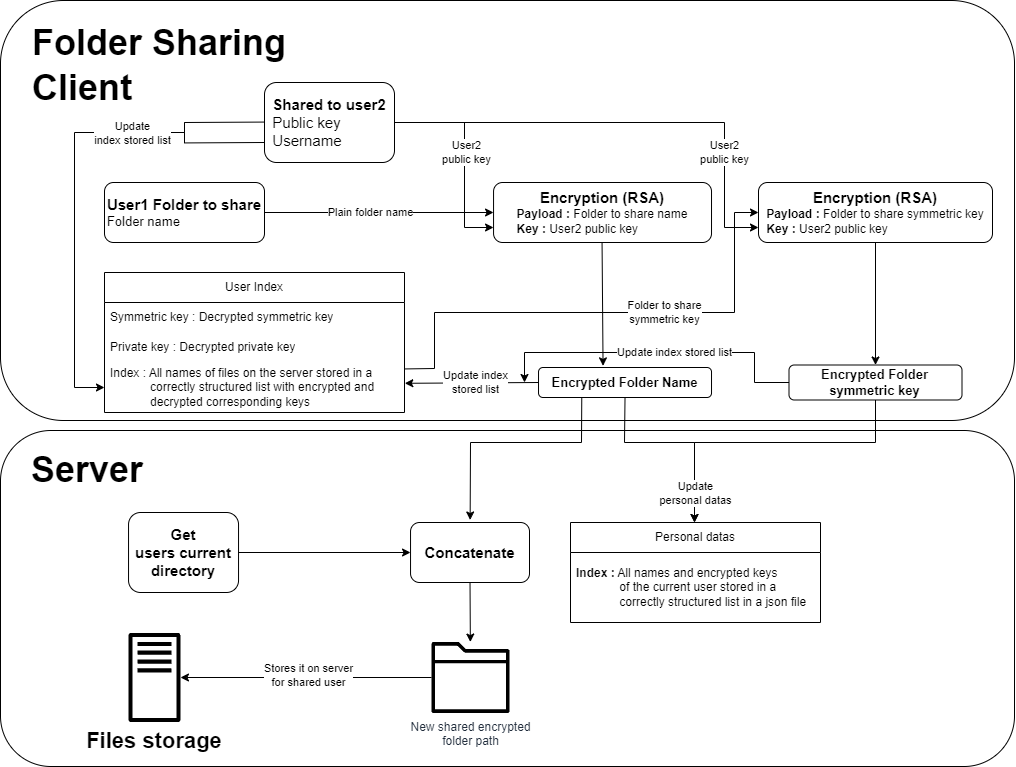

The diagram above was exported from draw.io. Its source (the exported page's mxGraphModel, read from the mxfile embedded in the PNG):
<mxGraphModel dx="2038" dy="659" grid="1" gridSize="10" guides="1" tooltips="1" connect="1" arrows="1" fold="1" page="1" pageScale="1" pageWidth="827" pageHeight="1169" math="0" shadow="0">
  <root>
    <mxCell id="0" />
    <mxCell id="1" parent="0" />
    <mxCell id="k-JV3Tsamtse6VQ4oIGi-1" value="" style="rounded=1;whiteSpace=wrap;html=1;" vertex="1" parent="1">
      <mxGeometry x="-24" y="78" width="1014" height="420" as="geometry" />
    </mxCell>
    <mxCell id="k-JV3Tsamtse6VQ4oIGi-2" value="" style="rounded=1;whiteSpace=wrap;html=1;" vertex="1" parent="1">
      <mxGeometry x="-24" y="508" width="1014" height="336" as="geometry" />
    </mxCell>
    <mxCell id="k-JV3Tsamtse6VQ4oIGi-3" value="&lt;b style=&quot;text-align: left; background-color: initial; font-size: 15px;&quot;&gt;User1 Folder to share&lt;/b&gt;&lt;br&gt;&lt;font style=&quot;&quot;&gt;&lt;div style=&quot;font-size: 13px; text-align: left;&quot;&gt;Folder name&lt;/div&gt;&lt;/font&gt;" style="rounded=1;whiteSpace=wrap;html=1;" vertex="1" parent="1">
      <mxGeometry x="80" y="260" width="160" height="60" as="geometry" />
    </mxCell>
    <mxCell id="k-JV3Tsamtse6VQ4oIGi-4" value="&lt;font style=&quot;font-size: 36px;&quot;&gt;Folder Sharing&lt;br&gt;&lt;/font&gt;" style="text;html=1;strokeColor=none;fillColor=none;align=center;verticalAlign=middle;whiteSpace=wrap;rounded=0;fontSize=20;fontStyle=1" vertex="1" parent="1">
      <mxGeometry y="80" width="270" height="80" as="geometry" />
    </mxCell>
    <mxCell id="k-JV3Tsamtse6VQ4oIGi-5" value="&lt;font style=&quot;font-size: 36px;&quot;&gt;Client&lt;/font&gt;" style="text;html=1;strokeColor=none;fillColor=none;align=center;verticalAlign=middle;whiteSpace=wrap;rounded=0;fontSize=20;fontStyle=1" vertex="1" parent="1">
      <mxGeometry x="8" y="150" width="100" height="30" as="geometry" />
    </mxCell>
    <mxCell id="k-JV3Tsamtse6VQ4oIGi-6" value="&lt;font style=&quot;font-size: 36px;&quot;&gt;Server&lt;/font&gt;" style="text;html=1;strokeColor=none;fillColor=none;align=center;verticalAlign=middle;whiteSpace=wrap;rounded=0;fontSize=20;fontStyle=1" vertex="1" parent="1">
      <mxGeometry x="8" y="530" width="110" height="34" as="geometry" />
    </mxCell>
    <mxCell id="k-JV3Tsamtse6VQ4oIGi-7" value="User Index" style="swimlane;fontStyle=0;childLayout=stackLayout;horizontal=1;startSize=30;horizontalStack=0;resizeParent=1;resizeParentMax=0;resizeLast=0;collapsible=1;marginBottom=0;whiteSpace=wrap;html=1;" vertex="1" parent="1">
      <mxGeometry x="80" y="350" width="300" height="140" as="geometry">
        <mxRectangle x="1220" y="665" width="100" height="30" as="alternateBounds" />
      </mxGeometry>
    </mxCell>
    <mxCell id="k-JV3Tsamtse6VQ4oIGi-8" value="Symmetric key : Decrypted symmetric key" style="text;strokeColor=none;fillColor=none;align=left;verticalAlign=middle;spacingLeft=4;spacingRight=4;overflow=hidden;points=[[0,0.5],[1,0.5]];portConstraint=eastwest;rotatable=0;whiteSpace=wrap;html=1;" vertex="1" parent="k-JV3Tsamtse6VQ4oIGi-7">
      <mxGeometry y="30" width="300" height="30" as="geometry" />
    </mxCell>
    <mxCell id="k-JV3Tsamtse6VQ4oIGi-9" value="Private key : Decrypted private key" style="text;strokeColor=none;fillColor=none;align=left;verticalAlign=middle;spacingLeft=4;spacingRight=4;overflow=hidden;points=[[0,0.5],[1,0.5]];portConstraint=eastwest;rotatable=0;whiteSpace=wrap;html=1;" vertex="1" parent="k-JV3Tsamtse6VQ4oIGi-7">
      <mxGeometry y="60" width="300" height="30" as="geometry" />
    </mxCell>
    <mxCell id="k-JV3Tsamtse6VQ4oIGi-10" value="Index : All names of files on the server stored in a &lt;span style=&quot;white-space: pre;&quot;&gt;&#09;&lt;/span&gt;&amp;nbsp; &amp;nbsp; correctly&amp;nbsp;structured list with encrypted and &lt;span style=&quot;white-space: pre;&quot;&gt;&#09;&lt;/span&gt;&amp;nbsp; &amp;nbsp; decrypted corresponding keys" style="text;strokeColor=none;fillColor=none;align=left;verticalAlign=middle;spacingLeft=4;spacingRight=4;overflow=hidden;points=[[0,0.5],[1,0.5]];portConstraint=eastwest;rotatable=0;whiteSpace=wrap;html=1;" vertex="1" parent="k-JV3Tsamtse6VQ4oIGi-7">
      <mxGeometry y="90" width="300" height="50" as="geometry" />
    </mxCell>
    <mxCell id="k-JV3Tsamtse6VQ4oIGi-11" value="" style="sketch=0;outlineConnect=0;fontColor=#232F3E;gradientColor=none;fillColor=#000000;strokeColor=none;dashed=0;verticalLabelPosition=bottom;verticalAlign=top;align=center;html=1;fontSize=12;fontStyle=0;aspect=fixed;pointerEvents=1;shape=mxgraph.aws4.traditional_server;" vertex="1" parent="1">
      <mxGeometry x="104.03999999999996" y="710" width="51.92" height="90" as="geometry" />
    </mxCell>
    <mxCell id="k-JV3Tsamtse6VQ4oIGi-12" value="Files storage" style="text;html=1;strokeColor=none;fillColor=none;align=center;verticalAlign=middle;whiteSpace=wrap;rounded=0;fontSize=22;fontStyle=1" vertex="1" parent="1">
      <mxGeometry x="60" y="800" width="140" height="38" as="geometry" />
    </mxCell>
    <mxCell id="k-JV3Tsamtse6VQ4oIGi-13" value="&lt;div style=&quot;&quot;&gt;&lt;b style=&quot;font-size: 15px; background-color: initial;&quot;&gt;Encryption (RSA)&lt;/b&gt;&lt;/div&gt;&lt;font style=&quot;font-size: 12px;&quot;&gt;&lt;div style=&quot;text-align: left;&quot;&gt;&lt;b style=&quot;background-color: initial;&quot;&gt;Payload : &lt;/b&gt;&lt;span style=&quot;background-color: initial;&quot;&gt;F&lt;/span&gt;&lt;span style=&quot;background-color: initial;&quot;&gt;older to share name&lt;/span&gt;&lt;br&gt;&lt;/div&gt;&lt;div style=&quot;text-align: left;&quot;&gt;&lt;b style=&quot;font-weight: bold; background-color: initial;&quot;&gt;Key : &lt;/b&gt;&lt;span style=&quot;background-color: initial;&quot;&gt;User2 public key&lt;/span&gt;&lt;/div&gt;&lt;/font&gt;" style="rounded=1;whiteSpace=wrap;html=1;align=center;" vertex="1" parent="1">
      <mxGeometry x="469.05" y="260" width="217.97" height="60" as="geometry" />
    </mxCell>
    <mxCell id="k-JV3Tsamtse6VQ4oIGi-14" value="" style="endArrow=classic;html=1;rounded=0;exitX=1;exitY=0.5;exitDx=0;exitDy=0;entryX=0;entryY=0.5;entryDx=0;entryDy=0;" edge="1" parent="1" source="k-JV3Tsamtse6VQ4oIGi-3" target="k-JV3Tsamtse6VQ4oIGi-13">
      <mxGeometry width="50" height="50" relative="1" as="geometry">
        <mxPoint x="390" y="390" as="sourcePoint" />
        <mxPoint x="400" y="290" as="targetPoint" />
      </mxGeometry>
    </mxCell>
    <mxCell id="k-JV3Tsamtse6VQ4oIGi-15" value="Plain folder name" style="edgeLabel;html=1;align=center;verticalAlign=middle;resizable=0;points=[];" connectable="0" vertex="1" parent="k-JV3Tsamtse6VQ4oIGi-14">
      <mxGeometry x="-0.3626" y="-2" relative="1" as="geometry">
        <mxPoint x="33" y="-2" as="offset" />
      </mxGeometry>
    </mxCell>
    <mxCell id="k-JV3Tsamtse6VQ4oIGi-21" value="Encrypted Folder Name" style="rounded=1;whiteSpace=wrap;html=1;fontSize=13;fontStyle=1" vertex="1" parent="1">
      <mxGeometry x="514.02" y="445" width="173" height="30" as="geometry" />
    </mxCell>
    <mxCell id="k-JV3Tsamtse6VQ4oIGi-22" value="" style="endArrow=classic;html=1;rounded=0;entryX=0.501;entryY=-0.042;entryDx=0;entryDy=0;entryPerimeter=0;exitX=0.25;exitY=1;exitDx=0;exitDy=0;" edge="1" parent="1" source="k-JV3Tsamtse6VQ4oIGi-21" target="k-JV3Tsamtse6VQ4oIGi-25">
      <mxGeometry width="50" height="50" relative="1" as="geometry">
        <mxPoint x="600" y="480" as="sourcePoint" />
        <mxPoint x="601" y="650" as="targetPoint" />
        <Array as="points">
          <mxPoint x="557" y="520" />
          <mxPoint x="446" y="520" />
        </Array>
      </mxGeometry>
    </mxCell>
    <mxCell id="k-JV3Tsamtse6VQ4oIGi-23" value="&lt;div style=&quot;&quot;&gt;&lt;span style=&quot;background-color: initial; font-size: 15px;&quot;&gt;&lt;b&gt;Get users&amp;nbsp;&lt;/b&gt;&lt;/span&gt;&lt;b style=&quot;background-color: initial; font-size: 15px;&quot;&gt;current directory&lt;/b&gt;&lt;/div&gt;" style="rounded=1;whiteSpace=wrap;html=1;align=center;" vertex="1" parent="1">
      <mxGeometry x="104.03999999999999" y="590" width="110" height="80" as="geometry" />
    </mxCell>
    <mxCell id="k-JV3Tsamtse6VQ4oIGi-24" value="" style="endArrow=classic;html=1;rounded=0;exitX=1;exitY=0.5;exitDx=0;exitDy=0;entryX=0;entryY=0.5;entryDx=0;entryDy=0;" edge="1" parent="1" source="k-JV3Tsamtse6VQ4oIGi-23" target="k-JV3Tsamtse6VQ4oIGi-25">
      <mxGeometry width="50" height="50" relative="1" as="geometry">
        <mxPoint x="395" y="790" as="sourcePoint" />
        <mxPoint x="395" y="630" as="targetPoint" />
      </mxGeometry>
    </mxCell>
    <mxCell id="k-JV3Tsamtse6VQ4oIGi-25" value="&lt;font style=&quot;font-size: 15px;&quot;&gt;&lt;b&gt;Concatenate&lt;/b&gt;&lt;/font&gt;" style="rounded=1;whiteSpace=wrap;html=1;" vertex="1" parent="1">
      <mxGeometry x="386.03999999999996" y="600" width="118.96" height="60" as="geometry" />
    </mxCell>
    <mxCell id="k-JV3Tsamtse6VQ4oIGi-26" value="New shared encrypted &lt;br&gt;folder path" style="sketch=0;outlineConnect=0;fontColor=#232F3E;gradientColor=none;fillColor=#000000;strokeColor=none;dashed=0;verticalLabelPosition=bottom;verticalAlign=top;align=center;html=1;fontSize=12;fontStyle=0;aspect=fixed;pointerEvents=1;shape=mxgraph.aws4.folder;" vertex="1" parent="1">
      <mxGeometry x="407.03" y="719.5" width="78" height="71" as="geometry" />
    </mxCell>
    <mxCell id="k-JV3Tsamtse6VQ4oIGi-27" value="" style="endArrow=classic;html=1;rounded=0;exitX=0.5;exitY=1;exitDx=0;exitDy=0;" edge="1" parent="1" source="k-JV3Tsamtse6VQ4oIGi-25" target="k-JV3Tsamtse6VQ4oIGi-26">
      <mxGeometry width="50" height="50" relative="1" as="geometry">
        <mxPoint x="315" y="800" as="sourcePoint" />
        <mxPoint x="365" y="750" as="targetPoint" />
      </mxGeometry>
    </mxCell>
    <mxCell id="k-JV3Tsamtse6VQ4oIGi-28" value="" style="endArrow=classic;html=1;rounded=0;" edge="1" parent="1" source="k-JV3Tsamtse6VQ4oIGi-26" target="k-JV3Tsamtse6VQ4oIGi-11">
      <mxGeometry width="50" height="50" relative="1" as="geometry">
        <mxPoint x="395" y="800" as="sourcePoint" />
        <mxPoint x="235" y="690" as="targetPoint" />
      </mxGeometry>
    </mxCell>
    <mxCell id="k-JV3Tsamtse6VQ4oIGi-29" value="Stores it on server&lt;br&gt;for shared user" style="edgeLabel;html=1;align=center;verticalAlign=middle;resizable=0;points=[];" connectable="0" vertex="1" parent="k-JV3Tsamtse6VQ4oIGi-28">
      <mxGeometry x="0.2589" y="5" relative="1" as="geometry">
        <mxPoint x="35" y="-7" as="offset" />
      </mxGeometry>
    </mxCell>
    <mxCell id="k-JV3Tsamtse6VQ4oIGi-32" value="" style="endArrow=classic;html=1;rounded=0;exitX=0;exitY=0.5;exitDx=0;exitDy=0;entryX=1.001;entryY=0.416;entryDx=0;entryDy=0;entryPerimeter=0;" edge="1" parent="1" source="k-JV3Tsamtse6VQ4oIGi-21" target="k-JV3Tsamtse6VQ4oIGi-10">
      <mxGeometry width="50" height="50" relative="1" as="geometry">
        <mxPoint x="460.0200000000002" y="460" as="sourcePoint" />
        <mxPoint x="326" y="460" as="targetPoint" />
      </mxGeometry>
    </mxCell>
    <mxCell id="k-JV3Tsamtse6VQ4oIGi-33" value="Update index&lt;br&gt;stored list" style="edgeLabel;html=1;align=center;verticalAlign=middle;resizable=0;points=[];" connectable="0" vertex="1" parent="k-JV3Tsamtse6VQ4oIGi-32">
      <mxGeometry x="0.1345" y="-1" relative="1" as="geometry">
        <mxPoint x="12" as="offset" />
      </mxGeometry>
    </mxCell>
    <mxCell id="k-JV3Tsamtse6VQ4oIGi-34" value="&lt;div style=&quot;&quot;&gt;&lt;b style=&quot;font-size: 15px; background-color: initial;&quot;&gt;Encryption (RSA)&lt;/b&gt;&lt;/div&gt;&lt;font style=&quot;font-size: 12px;&quot;&gt;&lt;div style=&quot;text-align: left;&quot;&gt;&lt;b style=&quot;background-color: initial;&quot;&gt;Payload : &lt;/b&gt;&lt;span style=&quot;background-color: initial;&quot;&gt;Folder to share symmetric key&lt;/span&gt;&lt;br&gt;&lt;/div&gt;&lt;div style=&quot;text-align: left;&quot;&gt;&lt;b style=&quot;font-weight: bold; background-color: initial;&quot;&gt;Key : &lt;/b&gt;&lt;span style=&quot;background-color: initial;&quot;&gt;User2 public key&lt;/span&gt;&lt;/div&gt;&lt;/font&gt;" style="rounded=1;whiteSpace=wrap;html=1;align=center;" vertex="1" parent="1">
      <mxGeometry x="734" y="260" width="234" height="60" as="geometry" />
    </mxCell>
    <mxCell id="k-JV3Tsamtse6VQ4oIGi-46" value="" style="endArrow=classic;html=1;rounded=0;exitX=0.5;exitY=1;exitDx=0;exitDy=0;entryX=0.5;entryY=0;entryDx=0;entryDy=0;" edge="1" parent="1" source="k-JV3Tsamtse6VQ4oIGi-34" target="k-JV3Tsamtse6VQ4oIGi-47">
      <mxGeometry width="50" height="50" relative="1" as="geometry">
        <mxPoint x="610" y="350" as="sourcePoint" />
        <mxPoint x="851" y="450" as="targetPoint" />
      </mxGeometry>
    </mxCell>
    <mxCell id="k-JV3Tsamtse6VQ4oIGi-47" value="Encrypted Folder symmetric key" style="rounded=1;whiteSpace=wrap;html=1;fontSize=13;fontStyle=1" vertex="1" parent="1">
      <mxGeometry x="764.5" y="442.5" width="173" height="35" as="geometry" />
    </mxCell>
    <mxCell id="k-JV3Tsamtse6VQ4oIGi-48" value="" style="endArrow=classic;html=1;rounded=0;exitX=0.5;exitY=1;exitDx=0;exitDy=0;" edge="1" parent="1" source="k-JV3Tsamtse6VQ4oIGi-47">
      <mxGeometry width="50" height="50" relative="1" as="geometry">
        <mxPoint x="620" y="620" as="sourcePoint" />
        <mxPoint x="670" y="600" as="targetPoint" />
        <Array as="points">
          <mxPoint x="851" y="520" />
          <mxPoint x="670" y="520" />
        </Array>
      </mxGeometry>
    </mxCell>
    <mxCell id="k-JV3Tsamtse6VQ4oIGi-49" value="Personal datas" style="swimlane;fontStyle=0;childLayout=stackLayout;horizontal=1;startSize=30;horizontalStack=0;resizeParent=1;resizeParentMax=0;resizeLast=0;collapsible=1;marginBottom=0;whiteSpace=wrap;html=1;" vertex="1" parent="1">
      <mxGeometry x="546" y="600" width="250" height="100" as="geometry">
        <mxRectangle x="1220" y="665" width="100" height="30" as="alternateBounds" />
      </mxGeometry>
    </mxCell>
    <mxCell id="k-JV3Tsamtse6VQ4oIGi-50" value="&lt;b&gt;Index :&lt;/b&gt; All names and encrypted keys &lt;br&gt;&amp;nbsp; &amp;nbsp; &amp;nbsp; &amp;nbsp; &amp;nbsp; &amp;nbsp; &amp;nbsp;of the current user stored in a&amp;nbsp; &amp;nbsp; &amp;nbsp; &amp;nbsp; &amp;nbsp; &amp;nbsp; &amp;nbsp; &amp;nbsp; &amp;nbsp; &amp;nbsp; &amp;nbsp; &amp;nbsp; &amp;nbsp;correctly structured list in a json file" style="text;strokeColor=none;fillColor=none;align=left;verticalAlign=middle;spacingLeft=4;spacingRight=4;overflow=hidden;points=[[0,0.5],[1,0.5]];portConstraint=eastwest;rotatable=0;whiteSpace=wrap;html=1;" vertex="1" parent="k-JV3Tsamtse6VQ4oIGi-49">
      <mxGeometry y="30" width="250" height="70" as="geometry" />
    </mxCell>
    <mxCell id="k-JV3Tsamtse6VQ4oIGi-51" value="" style="endArrow=classic;html=1;rounded=0;exitX=0.5;exitY=1;exitDx=0;exitDy=0;" edge="1" parent="1" source="k-JV3Tsamtse6VQ4oIGi-21">
      <mxGeometry width="50" height="50" relative="1" as="geometry">
        <mxPoint x="700" y="520" as="sourcePoint" />
        <mxPoint x="670" y="600" as="targetPoint" />
        <Array as="points">
          <mxPoint x="600" y="520" />
          <mxPoint x="670" y="520" />
        </Array>
      </mxGeometry>
    </mxCell>
    <mxCell id="k-JV3Tsamtse6VQ4oIGi-52" value="Update &lt;br&gt;personal datas" style="edgeLabel;html=1;align=center;verticalAlign=middle;resizable=0;points=[];" connectable="0" vertex="1" parent="k-JV3Tsamtse6VQ4oIGi-51">
      <mxGeometry x="0.5436" y="-2" relative="1" as="geometry">
        <mxPoint x="3" y="15" as="offset" />
      </mxGeometry>
    </mxCell>
    <mxCell id="k-JV3Tsamtse6VQ4oIGi-53" value="" style="endArrow=classic;html=1;rounded=0;exitX=0;exitY=0.5;exitDx=0;exitDy=0;" edge="1" parent="1" source="k-JV3Tsamtse6VQ4oIGi-47">
      <mxGeometry width="50" height="50" relative="1" as="geometry">
        <mxPoint x="460" y="590" as="sourcePoint" />
        <mxPoint x="500" y="460" as="targetPoint" />
        <Array as="points">
          <mxPoint x="730" y="460" />
          <mxPoint x="730" y="430" />
          <mxPoint x="500" y="430" />
        </Array>
      </mxGeometry>
    </mxCell>
    <mxCell id="k-JV3Tsamtse6VQ4oIGi-54" value="Update index stored list" style="edgeLabel;html=1;align=center;verticalAlign=middle;resizable=0;points=[];" connectable="0" vertex="1" parent="k-JV3Tsamtse6VQ4oIGi-53">
      <mxGeometry x="-0.2796" relative="1" as="geometry">
        <mxPoint x="-28" as="offset" />
      </mxGeometry>
    </mxCell>
    <mxCell id="k-JV3Tsamtse6VQ4oIGi-55" value="" style="endArrow=classic;html=1;rounded=0;exitX=0.5;exitY=1;exitDx=0;exitDy=0;entryX=0.373;entryY=-0.054;entryDx=0;entryDy=0;entryPerimeter=0;" edge="1" parent="1" target="k-JV3Tsamtse6VQ4oIGi-21">
      <mxGeometry width="50" height="50" relative="1" as="geometry">
        <mxPoint x="577.56" y="320" as="sourcePoint" />
        <mxPoint x="578.05" y="420.5" as="targetPoint" />
      </mxGeometry>
    </mxCell>
    <mxCell id="k-JV3Tsamtse6VQ4oIGi-60" value="" style="endArrow=classic;html=1;rounded=0;exitX=0.999;exitY=0.129;exitDx=0;exitDy=0;exitPerimeter=0;entryX=0;entryY=0.5;entryDx=0;entryDy=0;" edge="1" parent="1" source="k-JV3Tsamtse6VQ4oIGi-10" target="k-JV3Tsamtse6VQ4oIGi-34">
      <mxGeometry width="50" height="50" relative="1" as="geometry">
        <mxPoint x="600" y="340" as="sourcePoint" />
        <mxPoint x="650" y="290" as="targetPoint" />
        <Array as="points">
          <mxPoint x="410" y="446" />
          <mxPoint x="410" y="390" />
          <mxPoint x="710" y="390" />
          <mxPoint x="710" y="290" />
        </Array>
      </mxGeometry>
    </mxCell>
    <mxCell id="k-JV3Tsamtse6VQ4oIGi-61" value="Folder to share&lt;br&gt;symmetric key" style="edgeLabel;html=1;align=center;verticalAlign=middle;resizable=0;points=[];" vertex="1" connectable="0" parent="k-JV3Tsamtse6VQ4oIGi-60">
      <mxGeometry x="0.2377" relative="1" as="geometry">
        <mxPoint as="offset" />
      </mxGeometry>
    </mxCell>
    <mxCell id="k-JV3Tsamtse6VQ4oIGi-64" value="&lt;div style=&quot;text-align: left;&quot;&gt;&lt;span style=&quot;background-color: initial; font-size: 15px;&quot;&gt;&lt;b&gt;Shared to user2&lt;/b&gt;&lt;/span&gt;&lt;/div&gt;&lt;div style=&quot;text-align: left;&quot;&gt;&lt;span style=&quot;background-color: initial; font-size: 15px;&quot;&gt;Public key&lt;/span&gt;&lt;/div&gt;&lt;div style=&quot;text-align: left;&quot;&gt;&lt;span style=&quot;background-color: initial; font-size: 15px;&quot;&gt;Username&lt;/span&gt;&lt;/div&gt;" style="rounded=1;whiteSpace=wrap;html=1;" vertex="1" parent="1">
      <mxGeometry x="239.99999999999994" y="160" width="130" height="80" as="geometry" />
    </mxCell>
    <mxCell id="k-JV3Tsamtse6VQ4oIGi-65" value="" style="endArrow=classic;html=1;rounded=0;exitX=1;exitY=0.5;exitDx=0;exitDy=0;entryX=0;entryY=0.75;entryDx=0;entryDy=0;" edge="1" parent="1" source="k-JV3Tsamtse6VQ4oIGi-64" target="k-JV3Tsamtse6VQ4oIGi-13">
      <mxGeometry width="50" height="50" relative="1" as="geometry">
        <mxPoint x="250" y="300" as="sourcePoint" />
        <mxPoint x="479" y="300" as="targetPoint" />
        <Array as="points">
          <mxPoint x="440" y="200" />
          <mxPoint x="440" y="305" />
        </Array>
      </mxGeometry>
    </mxCell>
    <mxCell id="k-JV3Tsamtse6VQ4oIGi-66" value="User2 &lt;br&gt;public key" style="edgeLabel;html=1;align=center;verticalAlign=middle;resizable=0;points=[];" connectable="0" vertex="1" parent="k-JV3Tsamtse6VQ4oIGi-65">
      <mxGeometry x="-0.3626" y="-2" relative="1" as="geometry">
        <mxPoint x="6" y="28" as="offset" />
      </mxGeometry>
    </mxCell>
    <mxCell id="k-JV3Tsamtse6VQ4oIGi-67" value="" style="endArrow=classic;html=1;rounded=0;exitX=1;exitY=0.5;exitDx=0;exitDy=0;entryX=0;entryY=0.75;entryDx=0;entryDy=0;" edge="1" parent="1" source="k-JV3Tsamtse6VQ4oIGi-64" target="k-JV3Tsamtse6VQ4oIGi-34">
      <mxGeometry width="50" height="50" relative="1" as="geometry">
        <mxPoint x="523" y="190" as="sourcePoint" />
        <mxPoint x="479" y="315" as="targetPoint" />
        <Array as="points">
          <mxPoint x="700" y="200" />
          <mxPoint x="700" y="305" />
        </Array>
      </mxGeometry>
    </mxCell>
    <mxCell id="k-JV3Tsamtse6VQ4oIGi-68" value="User2 &lt;br&gt;public key" style="edgeLabel;html=1;align=center;verticalAlign=middle;resizable=0;points=[];" connectable="0" vertex="1" parent="k-JV3Tsamtse6VQ4oIGi-67">
      <mxGeometry x="-0.3626" y="-2" relative="1" as="geometry">
        <mxPoint x="180" y="28" as="offset" />
      </mxGeometry>
    </mxCell>
    <mxCell id="k-JV3Tsamtse6VQ4oIGi-70" value="" style="endArrow=classic;html=1;rounded=0;entryX=0;entryY=0.5;entryDx=0;entryDy=0;" edge="1" parent="1" target="k-JV3Tsamtse6VQ4oIGi-10">
      <mxGeometry width="50" height="50" relative="1" as="geometry">
        <mxPoint x="160" y="210" as="sourcePoint" />
        <mxPoint x="744" y="315" as="targetPoint" />
        <Array as="points">
          <mxPoint x="50" y="210" />
          <mxPoint x="50" y="465" />
        </Array>
      </mxGeometry>
    </mxCell>
    <mxCell id="k-JV3Tsamtse6VQ4oIGi-72" value="Update&lt;br&gt;index stored list" style="edgeLabel;html=1;align=center;verticalAlign=middle;resizable=0;points=[];" vertex="1" connectable="0" parent="k-JV3Tsamtse6VQ4oIGi-70">
      <mxGeometry x="0.5156" relative="1" as="geometry">
        <mxPoint x="58" y="-189" as="offset" />
      </mxGeometry>
    </mxCell>
    <mxCell id="k-JV3Tsamtse6VQ4oIGi-76" value="" style="endArrow=none;html=1;rounded=0;" edge="1" parent="1">
      <mxGeometry width="50" height="50" relative="1" as="geometry">
        <mxPoint x="160" y="200" as="sourcePoint" />
        <mxPoint x="240" y="199.57" as="targetPoint" />
        <Array as="points">
          <mxPoint x="160" y="210" />
          <mxPoint x="160" y="200" />
        </Array>
      </mxGeometry>
    </mxCell>
    <mxCell id="k-JV3Tsamtse6VQ4oIGi-77" value="" style="endArrow=none;html=1;rounded=0;" edge="1" parent="1">
      <mxGeometry width="50" height="50" relative="1" as="geometry">
        <mxPoint x="160" y="220.43" as="sourcePoint" />
        <mxPoint x="240" y="220" as="targetPoint" />
        <Array as="points">
          <mxPoint x="160" y="210" />
          <mxPoint x="160" y="220.43" />
        </Array>
      </mxGeometry>
    </mxCell>
  </root>
</mxGraphModel>